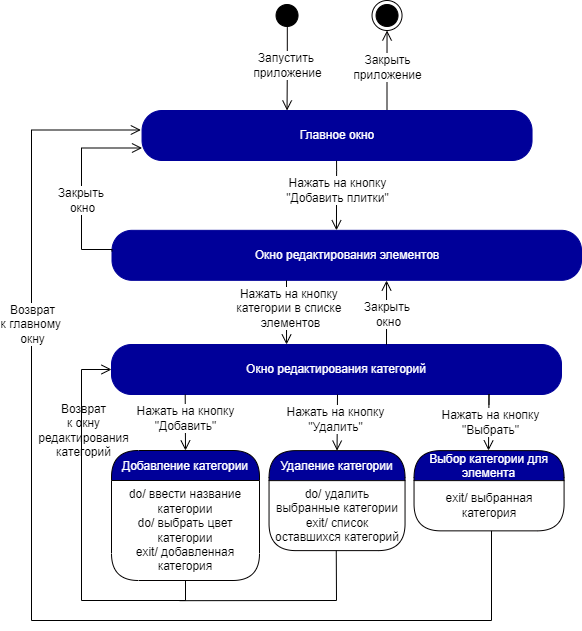

The diagram above was exported from draw.io. Its source (the exported page's mxGraphModel, read from the mxfile embedded in the PNG):
<mxGraphModel dx="2738" dy="660" grid="1" gridSize="10" guides="1" tooltips="1" connect="1" arrows="1" fold="1" page="1" pageScale="1" pageWidth="850" pageHeight="1100" math="0" shadow="0">
  <root>
    <mxCell id="0" />
    <mxCell id="1" parent="0" />
    <mxCell id="867nS2tPv7f6M5Oq-kr3-5" value="" style="ellipse;html=1;shape=startState;fillColor=#000000;strokeColor=#000000;fontColor=#000099;" parent="1" vertex="1">
      <mxGeometry x="-729.46" y="340" width="30" height="30" as="geometry" />
    </mxCell>
    <mxCell id="867nS2tPv7f6M5Oq-kr3-6" value="&lt;font style=&quot;font-size: 12px&quot;&gt;Запустить &lt;br&gt;приложение&lt;/font&gt;" style="edgeStyle=orthogonalEdgeStyle;html=1;verticalAlign=bottom;endArrow=open;endSize=8;strokeColor=#030000;rounded=0;exitX=0.509;exitY=0.876;exitDx=0;exitDy=0;exitPerimeter=0;spacingBottom=-14;fontSize=10;" parent="1" source="867nS2tPv7f6M5Oq-kr3-5" edge="1">
      <mxGeometry relative="1" as="geometry">
        <mxPoint x="-714.46" y="450" as="targetPoint" />
        <mxPoint x="-744.46" y="410" as="sourcePoint" />
      </mxGeometry>
    </mxCell>
    <mxCell id="867nS2tPv7f6M5Oq-kr3-8" value="&lt;font style=&quot;font-size: 12px&quot;&gt;Закрыть&lt;br&gt;приложение&lt;/font&gt;" style="edgeStyle=orthogonalEdgeStyle;html=1;verticalAlign=bottom;endArrow=open;endSize=8;strokeColor=#030000;rounded=0;spacingBottom=-14;fontSize=10;entryX=0.5;entryY=1;entryDx=0;entryDy=0;exitX=0.781;exitY=0;exitDx=0;exitDy=0;exitPerimeter=0;" parent="1" target="867nS2tPv7f6M5Oq-kr3-9" edge="1">
      <mxGeometry relative="1" as="geometry">
        <mxPoint x="-519.46" y="420" as="targetPoint" />
        <mxPoint x="-614.5" y="450" as="sourcePoint" />
        <Array as="points">
          <mxPoint x="-614.46" y="410" />
          <mxPoint x="-614.46" y="410" />
        </Array>
      </mxGeometry>
    </mxCell>
    <mxCell id="867nS2tPv7f6M5Oq-kr3-9" value="" style="ellipse;html=1;shape=endState;fillColor=#000000;strokeColor=#030000;" parent="1" vertex="1">
      <mxGeometry x="-629.46" y="340" width="30" height="30" as="geometry" />
    </mxCell>
    <mxCell id="qDviGn5YjymdtYlAbA-W-9" value="Главное окно" style="rounded=1;whiteSpace=wrap;html=1;arcSize=40;fontColor=#FFFFFF;fillColor=#000099;strokeColor=#000099;" parent="1" vertex="1">
      <mxGeometry x="-859.46" y="450" width="390" height="50" as="geometry" />
    </mxCell>
    <mxCell id="qDviGn5YjymdtYlAbA-W-13" value="" style="edgeStyle=orthogonalEdgeStyle;html=1;verticalAlign=bottom;endArrow=open;endSize=8;strokeColor=#000000;rounded=0;fontSize=10;exitX=0.097;exitY=1.006;exitDx=0;exitDy=0;exitPerimeter=0;entryX=0.154;entryY=0;entryDx=0;entryDy=0;entryPerimeter=0;" parent="1" edge="1">
      <mxGeometry relative="1" as="geometry">
        <mxPoint x="-665.0470000000001" y="569.82" as="targetPoint" />
        <mxPoint x="-664.9399999999999" y="500.12000000000006" as="sourcePoint" />
        <Array as="points">
          <mxPoint x="-665.11" y="509.82000000000005" />
        </Array>
      </mxGeometry>
    </mxCell>
    <mxCell id="qDviGn5YjymdtYlAbA-W-14" value="Нажать на кнопку&lt;br&gt;&quot;Добавить плитки&quot;" style="edgeLabel;html=1;align=center;verticalAlign=middle;resizable=0;points=[];fontSize=12;" parent="qDviGn5YjymdtYlAbA-W-13" vertex="1" connectable="0">
      <mxGeometry x="-0.2516" y="2" relative="1" as="geometry">
        <mxPoint x="-2" y="3" as="offset" />
      </mxGeometry>
    </mxCell>
    <mxCell id="qDviGn5YjymdtYlAbA-W-21" value="Окно редактирования элементов" style="rounded=1;whiteSpace=wrap;html=1;arcSize=40;fontColor=#FFFFFF;fillColor=#000099;strokeColor=#000099;" parent="1" vertex="1">
      <mxGeometry x="-889.5" y="569.82" width="469.5" height="50" as="geometry" />
    </mxCell>
    <mxCell id="qDviGn5YjymdtYlAbA-W-35" value="" style="edgeStyle=orthogonalEdgeStyle;html=1;verticalAlign=bottom;endArrow=open;endSize=8;strokeColor=#000000;rounded=0;fontSize=10;exitX=0;exitY=0.42;exitDx=0;exitDy=0;exitPerimeter=0;entryX=0;entryY=0.75;entryDx=0;entryDy=0;" parent="1" source="qDviGn5YjymdtYlAbA-W-21" target="qDviGn5YjymdtYlAbA-W-9" edge="1">
      <mxGeometry relative="1" as="geometry">
        <mxPoint x="-870" y="488" as="targetPoint" />
        <mxPoint x="-895.7665000000002" y="589.3500000000001" as="sourcePoint" />
        <Array as="points">
          <mxPoint x="-889" y="589" />
          <mxPoint x="-920" y="589" />
          <mxPoint x="-920" y="488" />
        </Array>
      </mxGeometry>
    </mxCell>
    <mxCell id="qDviGn5YjymdtYlAbA-W-36" value="Закрыть &lt;br&gt;окно" style="edgeLabel;html=1;align=center;verticalAlign=middle;resizable=0;points=[];fontSize=12;" parent="qDviGn5YjymdtYlAbA-W-35" vertex="1" connectable="0">
      <mxGeometry x="-0.3634" y="-2" relative="1" as="geometry">
        <mxPoint x="-2" y="-20" as="offset" />
      </mxGeometry>
    </mxCell>
    <mxCell id="qDviGn5YjymdtYlAbA-W-37" value="Окно редактирования категорий" style="rounded=1;whiteSpace=wrap;html=1;arcSize=40;fontColor=#FFFFFF;fillColor=#000099;strokeColor=#000099;" parent="1" vertex="1">
      <mxGeometry x="-890" y="684" width="450" height="50" as="geometry" />
    </mxCell>
    <mxCell id="qDviGn5YjymdtYlAbA-W-38" value="" style="edgeStyle=orthogonalEdgeStyle;html=1;verticalAlign=bottom;endArrow=open;endSize=8;strokeColor=#000000;rounded=0;fontSize=10;exitX=0.477;exitY=1.04;exitDx=0;exitDy=0;exitPerimeter=0;" parent="1" edge="1">
      <mxGeometry relative="1" as="geometry">
        <mxPoint x="-714.96" y="684" as="targetPoint" />
        <mxPoint x="-715.4550000000002" y="619.8200000000002" as="sourcePoint" />
        <Array as="points">
          <mxPoint x="-715.0500000000002" y="683.8200000000002" />
        </Array>
      </mxGeometry>
    </mxCell>
    <mxCell id="qDviGn5YjymdtYlAbA-W-39" value="Нажать на кнопку &lt;br&gt;категории в списке &lt;br&gt;элементов" style="edgeLabel;html=1;align=center;verticalAlign=middle;resizable=0;points=[];fontSize=12;" parent="qDviGn5YjymdtYlAbA-W-38" vertex="1" connectable="0">
      <mxGeometry x="-0.2516" y="2" relative="1" as="geometry">
        <mxPoint x="1" y="4" as="offset" />
      </mxGeometry>
    </mxCell>
    <mxCell id="qDviGn5YjymdtYlAbA-W-58" value="" style="edgeStyle=orthogonalEdgeStyle;html=1;verticalAlign=bottom;endArrow=open;endSize=8;strokeColor=#000000;rounded=0;fontSize=10;" parent="1" edge="1">
      <mxGeometry relative="1" as="geometry">
        <mxPoint x="-614.96" y="620" as="targetPoint" />
        <mxPoint x="-614.96" y="653.21" as="sourcePoint" />
        <Array as="points">
          <mxPoint x="-615.46" y="684.0300000000002" />
        </Array>
      </mxGeometry>
    </mxCell>
    <mxCell id="qDviGn5YjymdtYlAbA-W-59" value="Закрыть&amp;nbsp;&lt;br&gt;окно" style="edgeLabel;html=1;align=center;verticalAlign=middle;resizable=0;points=[];fontSize=12;" parent="qDviGn5YjymdtYlAbA-W-58" vertex="1" connectable="0">
      <mxGeometry x="-0.2516" y="2" relative="1" as="geometry">
        <mxPoint x="3" y="-26" as="offset" />
      </mxGeometry>
    </mxCell>
    <mxCell id="qDviGn5YjymdtYlAbA-W-60" value="" style="edgeStyle=orthogonalEdgeStyle;html=1;verticalAlign=bottom;endArrow=open;endSize=8;strokeColor=#000000;rounded=0;fontSize=10;" parent="1" edge="1">
      <mxGeometry relative="1" as="geometry">
        <mxPoint x="-816" y="790" as="targetPoint" />
        <mxPoint x="-816.29" y="734.0000000000001" as="sourcePoint" />
        <Array as="points">
          <mxPoint x="-816.29" y="734.0000000000001" />
        </Array>
      </mxGeometry>
    </mxCell>
    <mxCell id="qDviGn5YjymdtYlAbA-W-61" value="Нажать на кнопку&lt;br&gt;&quot;Добавить&quot;" style="edgeLabel;html=1;align=center;verticalAlign=middle;resizable=0;points=[];fontSize=12;" parent="qDviGn5YjymdtYlAbA-W-60" vertex="1" connectable="0">
      <mxGeometry x="-0.2516" y="2" relative="1" as="geometry">
        <mxPoint x="-2" y="3" as="offset" />
      </mxGeometry>
    </mxCell>
    <mxCell id="qDviGn5YjymdtYlAbA-W-62" value="Добавление категории" style="swimlane;fontStyle=0;align=center;verticalAlign=middle;childLayout=stackLayout;horizontal=1;startSize=30;horizontalStack=0;resizeParent=0;resizeLast=1;container=0;fontColor=#FFFFFF;collapsible=0;rounded=1;arcSize=30;strokeColor=#030000;fillColor=#000099;swimlaneFillColor=#FFFFFF;dropTarget=0;fontSize=12;" parent="1" vertex="1">
      <mxGeometry x="-890" y="790.0000000000001" width="148" height="130" as="geometry" />
    </mxCell>
    <mxCell id="qDviGn5YjymdtYlAbA-W-63" value="do/ ввести название категории&lt;br&gt;do/ выбрать цвет категории&lt;br&gt;exit/ добавленная категория" style="text;html=1;strokeColor=none;fillColor=none;align=center;verticalAlign=middle;spacingLeft=4;spacingRight=4;whiteSpace=wrap;overflow=hidden;rotatable=0;fontColor=#000000;fontSize=12;" parent="qDviGn5YjymdtYlAbA-W-62" vertex="1">
      <mxGeometry y="30" width="148" height="100" as="geometry" />
    </mxCell>
    <mxCell id="qDviGn5YjymdtYlAbA-W-66" value="" style="edgeStyle=orthogonalEdgeStyle;html=1;verticalAlign=bottom;endArrow=open;endSize=8;strokeColor=#000000;rounded=0;fontSize=10;entryX=0.5;entryY=0;entryDx=0;entryDy=0;" parent="1" target="qDviGn5YjymdtYlAbA-W-71" edge="1">
      <mxGeometry relative="1" as="geometry">
        <mxPoint x="-667.69" y="793.1800000000001" as="targetPoint" />
        <mxPoint x="-664" y="734" as="sourcePoint" />
        <Array as="points">
          <mxPoint x="-664" y="734" />
          <mxPoint x="-664" y="790" />
        </Array>
      </mxGeometry>
    </mxCell>
    <mxCell id="qDviGn5YjymdtYlAbA-W-67" value="Нажать на кнопку&lt;br&gt;&quot;Удалить&quot;" style="edgeLabel;html=1;align=center;verticalAlign=middle;resizable=0;points=[];fontSize=12;" parent="qDviGn5YjymdtYlAbA-W-66" vertex="1" connectable="0">
      <mxGeometry x="-0.2516" y="2" relative="1" as="geometry">
        <mxPoint x="-4" y="3" as="offset" />
      </mxGeometry>
    </mxCell>
    <mxCell id="qDviGn5YjymdtYlAbA-W-71" value="Удаление категории" style="swimlane;fontStyle=0;align=center;verticalAlign=middle;childLayout=stackLayout;horizontal=1;startSize=30;horizontalStack=0;resizeParent=0;resizeLast=1;container=0;fontColor=#FFFFFF;collapsible=0;rounded=1;arcSize=30;strokeColor=#030000;fillColor=#000099;swimlaneFillColor=#FFFFFF;dropTarget=0;fontSize=12;" parent="1" vertex="1">
      <mxGeometry x="-732.46" y="790.1200000000001" width="136" height="100" as="geometry" />
    </mxCell>
    <mxCell id="qDviGn5YjymdtYlAbA-W-72" value="do/ удалить выбранные категории&lt;br&gt;exit/ список оставшихся категорий" style="text;html=1;strokeColor=none;fillColor=none;align=center;verticalAlign=middle;spacingLeft=4;spacingRight=4;whiteSpace=wrap;overflow=hidden;rotatable=0;fontColor=#000000;fontSize=12;" parent="qDviGn5YjymdtYlAbA-W-71" vertex="1">
      <mxGeometry y="30" width="136" height="70" as="geometry" />
    </mxCell>
    <mxCell id="qDviGn5YjymdtYlAbA-W-75" value="Выбор категории для&#10;элемента" style="swimlane;fontStyle=0;align=center;verticalAlign=middle;childLayout=stackLayout;horizontal=1;startSize=30;horizontalStack=0;resizeParent=0;resizeLast=1;container=0;fontColor=#FFFFFF;collapsible=0;rounded=1;arcSize=30;strokeColor=#030000;fillColor=#000099;swimlaneFillColor=#FFFFFF;dropTarget=0;fontSize=12;" parent="1" vertex="1">
      <mxGeometry x="-587.46" y="790.12" width="150.04" height="80.24" as="geometry" />
    </mxCell>
    <mxCell id="qDviGn5YjymdtYlAbA-W-76" value="exit/ выбранная категория" style="text;html=1;strokeColor=none;fillColor=none;align=center;verticalAlign=middle;spacingLeft=4;spacingRight=4;whiteSpace=wrap;overflow=hidden;rotatable=0;fontColor=#000000;fontSize=12;" parent="qDviGn5YjymdtYlAbA-W-75" vertex="1">
      <mxGeometry y="30" width="150.04" height="50" as="geometry" />
    </mxCell>
    <mxCell id="qDviGn5YjymdtYlAbA-W-77" value="exit/ список добавленных блоков" style="text;html=1;strokeColor=none;fillColor=none;align=center;verticalAlign=middle;spacingLeft=4;spacingRight=4;whiteSpace=wrap;overflow=hidden;rotatable=0;fontColor=#000000;fontSize=12;" parent="qDviGn5YjymdtYlAbA-W-75" vertex="1">
      <mxGeometry y="80" width="150.04" height="0.23999999999999488" as="geometry" />
    </mxCell>
    <mxCell id="qDviGn5YjymdtYlAbA-W-93" value="" style="edgeStyle=orthogonalEdgeStyle;html=1;verticalAlign=bottom;endArrow=open;endSize=8;strokeColor=#000000;rounded=0;fontSize=10;entryX=-0.003;entryY=0.39;entryDx=0;entryDy=0;entryPerimeter=0;" parent="1" target="qDviGn5YjymdtYlAbA-W-9" edge="1">
      <mxGeometry relative="1" as="geometry">
        <mxPoint x="-870" y="470" as="targetPoint" />
        <mxPoint x="-510" y="960" as="sourcePoint" />
        <Array as="points">
          <mxPoint x="-970" y="960" />
          <mxPoint x="-970" y="470" />
        </Array>
      </mxGeometry>
    </mxCell>
    <mxCell id="0ByOronRbZowCB3YisyZ-20" value="Возврат&lt;br&gt;к главному &lt;br&gt;окну" style="edgeLabel;html=1;align=center;verticalAlign=middle;resizable=0;points=[];fontSize=12;" parent="qDviGn5YjymdtYlAbA-W-93" vertex="1" connectable="0">
      <mxGeometry x="0.3785" y="-1" relative="1" as="geometry">
        <mxPoint x="-1" y="-26" as="offset" />
      </mxGeometry>
    </mxCell>
    <mxCell id="0ByOronRbZowCB3YisyZ-5" value="" style="edgeStyle=orthogonalEdgeStyle;html=1;verticalAlign=bottom;endArrow=open;endSize=8;strokeColor=#000000;rounded=0;fontSize=10;" parent="1" edge="1">
      <mxGeometry relative="1" as="geometry">
        <mxPoint x="-513" y="790" as="targetPoint" />
        <mxPoint x="-512.51" y="744" as="sourcePoint" />
        <Array as="points">
          <mxPoint x="-512.1899999999999" y="734.0000000000001" />
        </Array>
      </mxGeometry>
    </mxCell>
    <mxCell id="0ByOronRbZowCB3YisyZ-6" value="Нажать на кнопку&lt;br&gt;&quot;Выбрать&quot;" style="edgeLabel;html=1;align=center;verticalAlign=middle;resizable=0;points=[];fontSize=12;" parent="0ByOronRbZowCB3YisyZ-5" vertex="1" connectable="0">
      <mxGeometry x="-0.2516" y="2" relative="1" as="geometry">
        <mxPoint x="-1" y="12" as="offset" />
      </mxGeometry>
    </mxCell>
    <mxCell id="0ByOronRbZowCB3YisyZ-8" value="" style="edgeStyle=orthogonalEdgeStyle;html=1;verticalAlign=bottom;endArrow=open;endSize=8;strokeColor=#000000;rounded=0;fontSize=10;exitX=0.5;exitY=1;exitDx=0;exitDy=0;entryX=0;entryY=0.5;entryDx=0;entryDy=0;" parent="1" source="qDviGn5YjymdtYlAbA-W-63" target="qDviGn5YjymdtYlAbA-W-37" edge="1">
      <mxGeometry relative="1" as="geometry">
        <mxPoint x="-1450" y="480" as="targetPoint" />
        <mxPoint x="-500" y="1020" as="sourcePoint" />
        <Array as="points">
          <mxPoint x="-816" y="940" />
          <mxPoint x="-920" y="940" />
          <mxPoint x="-920" y="709" />
        </Array>
      </mxGeometry>
    </mxCell>
    <mxCell id="0ByOronRbZowCB3YisyZ-11" value="Возврат&lt;br style=&quot;font-size: 12px&quot;&gt;к окну&lt;br&gt;редактирования&lt;br&gt;категорий" style="edgeLabel;html=1;align=center;verticalAlign=middle;resizable=0;points=[];fontSize=12;labelBackgroundColor=none;" parent="0ByOronRbZowCB3YisyZ-8" vertex="1" connectable="0">
      <mxGeometry x="0.3541" y="-1" relative="1" as="geometry">
        <mxPoint y="-34" as="offset" />
      </mxGeometry>
    </mxCell>
    <mxCell id="0ByOronRbZowCB3YisyZ-13" value="" style="endArrow=none;html=1;rounded=0;fontSize=12;" parent="1" edge="1">
      <mxGeometry width="50" height="50" relative="1" as="geometry">
        <mxPoint x="-665" y="940" as="sourcePoint" />
        <mxPoint x="-665.24" y="890.12" as="targetPoint" />
      </mxGeometry>
    </mxCell>
    <mxCell id="0ByOronRbZowCB3YisyZ-14" value="" style="endArrow=none;html=1;rounded=0;fontSize=12;" parent="1" edge="1">
      <mxGeometry width="50" height="50" relative="1" as="geometry">
        <mxPoint x="-510" y="960" as="sourcePoint" />
        <mxPoint x="-509.9999999999998" y="870.3599999999999" as="targetPoint" />
      </mxGeometry>
    </mxCell>
    <mxCell id="0ByOronRbZowCB3YisyZ-15" value="" style="endArrow=none;html=1;rounded=0;fontSize=12;" parent="1" edge="1">
      <mxGeometry width="50" height="50" relative="1" as="geometry">
        <mxPoint x="-822" y="940.1800000000001" as="sourcePoint" />
        <mxPoint x="-665" y="940" as="targetPoint" />
      </mxGeometry>
    </mxCell>
  </root>
</mxGraphModel>